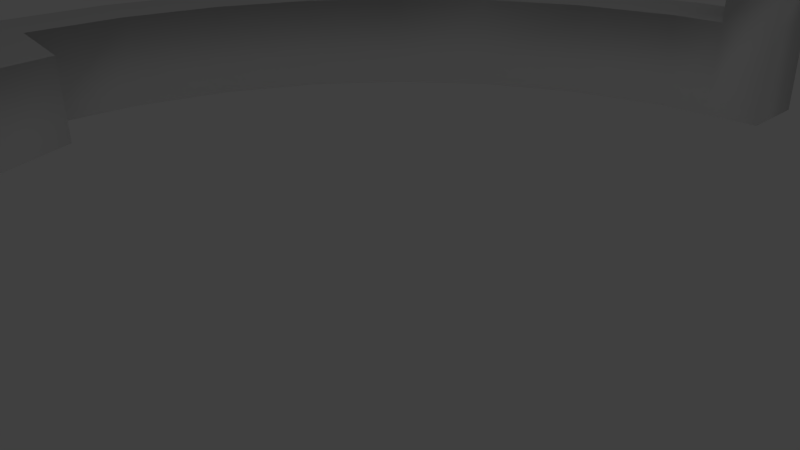 # Source: soutpoolWall.blend  (saved by Blender 2.70.0; exported with 4.5.12 LTS)
import bpy
from mathutils import Matrix  # noqa: F401  (used for matrix-valued properties, if any)

bpy.ops.wm.read_factory_settings(use_empty=True)
scene = bpy.context.scene
scene.name = 'Scene'

# ---- collections
col_collection_1 = bpy.data.collections.new('Collection 1'); scene.collection.children.link(col_collection_1)

# ---- world
world_world = bpy.data.worlds.new('World'); scene.world = world_world
world_world.color = (0.05088, 0.05088, 0.05088)
world_world.use_sun_shadow = False
world_world.sun_shadow_jitter_overblur = 0.0
world_world.cycles.sampling_method = 'MANUAL'
world_world.cycles.sample_map_resolution = 256

# ---- cameras
cam_camera = bpy.data.cameras.new('Camera')
cam_camera.clip_end = 100.0
cam_camera.lens = 35.0
cam_camera.sensor_width = 32.0
cam_camera.sensor_height = 18.0
cam_camera.ortho_scale = 7.314
cam_camera.dof.focus_distance = 0.0
cam_camera.dof.aperture_fstop = 128.0

# ---- lights
light_lamp = bpy.data.lights.new('Lamp', 'POINT')
light_lamp.transmission_factor = 0.0
light_lamp.cutoff_distance = 30.0
light_lamp.energy = 100.0
light_lamp.shadow_buffer_clip_start = 1.001
light_lamp.shadow_soft_size = 0.1
light_lamp.shadow_maximum_resolution = 0.006
light_lamp.use_absolute_resolution = True
light_lamp.cycles.use_multiple_importance_sampling = False

# ---- meshes
me_cylinder = bpy.data.meshes.new('Cylinder')
me_cylinder.from_pydata([(0.0, 1.0, -1.0), (0.0, 1.0, 1.0), (0.1951, 0.9808, -1.0), (0.1951, 0.9808, 1.0), (0.3827, 0.9239, -1.0), (0.3827, 0.9239, 1.0), (0.5556, 0.8315, -1.0), (0.5556, 0.8315, 1.0), (0.7071, 0.7071, -1.0), (0.7071, 0.7071, 1.0), (0.8315, 0.5556, -1.0), (0.8315, 0.5556, 1.0), (0.9239, 0.3827, -1.0), (0.9239, 0.3827, 1.0), (0.9808, 0.1951, -1.0), (0.9808, 0.1951, 1.0), (1.0, 7.55e-08, -1.0), (1.0, 7.55e-08, 1.0), (0.9808, -0.1951, -1.0), (0.9808, -0.1951, 1.0), (0.9239, -0.3827, -1.0), (0.9239, -0.3827, 1.0), (0.8315, -0.5556, -1.0), (0.8315, -0.5556, 1.0), (0.7071, -0.7071, -1.0), (0.7071, -0.7071, 1.0), (0.5556, -0.8315, -1.0), (0.5556, -0.8315, 1.0), (0.3827, -0.9239, -1.0), (0.3827, -0.9239, 1.0), (0.1951, -0.9808, -1.0), (0.1951, -0.9808, 1.0), (-3.258e-07, -1.0, -1.0), (-3.258e-07, -1.0, 1.0), (-0.1951, -0.9808, -1.0), (-0.1951, -0.9808, 1.0), (-0.3827, -0.9239, -1.0), (-0.3827, -0.9239, 1.0), (-0.5556, -0.8315, -1.0), (-0.5556, -0.8315, 1.0), (-0.7071, -0.7071, -1.0), (-0.7071, -0.7071, 1.0), (-0.8315, -0.5556, -1.0), (-0.8315, -0.5556, 1.0), (-0.9239, -0.3827, -1.0), (-0.9239, -0.3827, 1.0), (-0.9808, -0.1951, -1.0), (-0.9808, -0.1951, 1.0), (-1.0, 9.656e-07, -1.0), (-1.0, 9.656e-07, 1.0), (-0.9808, 0.1951, -1.0), (-0.9808, 0.1951, 1.0), (-0.9239, 0.3827, -1.0), (-0.9239, 0.3827, 1.0), (-0.8315, 0.5556, -1.0), (-0.8315, 0.5556, 1.0), (-0.7071, 0.7071, -1.0), (-0.7071, 0.7071, 1.0), (-0.5556, 0.8315, -1.0), (-0.5556, 0.8315, 1.0), (-0.3827, 0.9239, -1.0), (-0.3827, 0.9239, 1.0), (-0.1951, 0.9808, -1.0), (-0.1951, 0.9808, 1.0), (-7.313e-09, 1.137, -1.0), (-7.313e-09, 1.137, 1.0), (0.2217, 1.115, -1.0), (0.2217, 1.115, 1.0), (0.4349, 1.05, -1.0), (0.4349, 1.05, 1.0), (0.6314, 0.945, -1.0), (0.6314, 0.945, 1.0), (0.8037, 0.8037, -1.0), (0.8037, 0.8037, 1.0), (0.945, 0.6314, -1.0), (0.945, 0.6314, 1.0), (1.05, 0.4349, -1.0), (1.05, 0.4349, 1.0), (1.115, 0.2217, -1.0), (1.115, 0.2217, 1.0), (1.137, 1.251e-08, -1.0), (1.137, 1.251e-08, 1.0), (1.115, -0.2217, -1.0), (1.115, -0.2217, 1.0), (1.05, -0.4349, -1.0), (1.05, -0.4349, 1.0), (0.945, -0.6314, -1.0), (0.945, -0.6314, 1.0), (0.8037, -0.8037, -1.0), (0.8037, -0.8037, 1.0), (0.6314, -0.945, -1.0), (0.6314, -0.945, 1.0), (0.4349, -1.05, -1.0), (0.4349, -1.05, 1.0), (0.2217, -1.115, -1.0), (0.2217, -1.115, 1.0), (-3.777e-07, -1.137, -1.0), (-3.777e-07, -1.137, 1.0), (-0.2217, -1.115, -1.0), (-0.2217, -1.115, 1.0), (-0.4349, -1.05, -1.0), (-0.4349, -1.05, 1.0), (-0.6314, -0.945, -1.0), (-0.6314, -0.945, 1.0), (-0.8037, -0.8037, -1.0), (-0.8037, -0.8037, 1.0), (-0.945, -0.6314, -1.0), (-0.945, -0.6314, 1.0), (-1.05, -0.4349, -1.0), (-1.05, -0.4349, 1.0), (-1.115, -0.2217, -1.0), (-1.115, -0.2217, 1.0), (-1.137, 1.084e-06, -1.0), (-1.137, 1.084e-06, 1.0), (-1.115, 0.2217, -1.0), (-1.115, 0.2217, 1.0), (-1.05, 0.4349, -1.0), (-1.05, 0.4349, 1.0), (-0.945, 0.6314, -1.0), (-0.945, 0.6314, 1.0), (-0.8037, 0.8037, -1.0), (-0.8037, 0.8037, 1.0), (-0.6314, 0.945, -1.0), (-0.6314, 0.945, 1.0), (-0.4349, 1.05, -1.0), (-0.4349, 1.05, 1.0), (-0.2217, 1.115, -1.0), (-0.2217, 1.115, 1.0), (-0.8476, -0.1951, -1.23), (-0.8476, -0.1951, 0.8084), (-0.8668, 9.656e-07, -1.0), (-0.8668, 9.656e-07, 0.8084), (-0.9487, -0.3077, 0.103), (-0.8476, -0.3077, 0.103), (-0.9335, -0.388, 0.103), (-0.8297, -0.388, 0.103), (-0.6857, -0.3077, -0.9908), (-0.6784, -0.388, -0.9908), (-0.9335, -0.388, -1.004), (-0.8297, -0.388, -1.004), (-0.8476, -0.3077, -1.261), (-0.09754, 0.9904, -1.0), (-0.09754, 0.9904, 1.0), (-0.1109, 1.126, -1.0), (-0.1109, 1.126, 1.0), (0.2889, 0.9523, -1.0), (0.2889, 0.9523, 1.0), (0.3283, 1.082, -1.0), (0.3283, 1.082, 1.0), (0.0, 1.0, 2.594), (0.1951, 0.9808, 2.594), (0.7071, 0.7071, 2.594), (0.8315, 0.5556, 2.594), (-0.7071, 0.7071, 2.594), (-0.5556, 0.8315, 2.594), (-7.313e-09, 1.137, 2.594), (0.2217, 1.115, 2.594), (0.8037, 0.8037, 2.594), (0.945, 0.6314, 2.594), (-0.8037, 0.8037, 2.594), (-0.6314, 0.945, 2.594), (-0.09754, 0.9904, 2.594), (-0.1109, 1.126, 2.594), (0.2889, 0.9523, 2.594), (0.3283, 1.082, 2.594), (-0.01577, 1.019, 2.594), (-0.01577, 1.114, 2.594), (-0.08379, 1.012, 2.594), (-0.09307, 1.107, 2.594), (0.2161, 0.9979, 2.594), (0.2339, 1.088, 2.594), (0.2788, 0.9789, 2.594), (0.3052, 1.066, 2.594), (0.7358, 0.6989, 2.594), (0.8291, 0.5853, 2.594), (0.8082, 0.7713, 2.594), (0.9142, 0.6422, 2.594), (-0.725, 0.7246, 2.594), (-0.5895, 0.8287, 2.594), (-0.7878, 0.788, 2.594), (-0.6437, 0.9099, 2.594), (-0.01577, 1.019, 1.86), (-0.01577, 1.114, 1.86), (-0.08379, 1.012, 1.86), (-0.09307, 1.107, 1.86), (0.2161, 0.9979, 1.86), (0.2339, 1.088, 1.86), (0.2788, 0.9789, 1.86), (0.3052, 1.066, 1.86), (0.7358, 0.6989, 1.86), (0.8291, 0.5853, 1.86), (0.8082, 0.7713, 1.86), (0.9142, 0.6422, 1.86), (-0.725, 0.7257, 1.86), (-0.5895, 0.8287, 1.86), (-0.7872, 0.788, 1.861), (-0.6437, 0.9099, 1.86), (-0.7071, 0.7071, 1.0), (-0.8037, 0.8037, 1.0), (-0.7071, 0.7071, 2.594), (-0.8037, 0.8037, 2.594)], [], [(145, 4, 5, 146), (4, 6, 7, 5), (6, 8, 9, 7), (8, 10, 11, 9), (10, 12, 13, 11), (12, 14, 15, 13), (14, 16, 17, 15), (16, 18, 19, 17), (18, 20, 21, 19), (20, 22, 23, 21), (22, 24, 25, 23), (24, 26, 27, 25), (26, 28, 29, 27), (28, 30, 31, 29), (30, 32, 33, 31), (32, 34, 35, 33), (34, 36, 37, 35), (36, 38, 39, 37), (38, 40, 41, 39), (40, 42, 43, 41), (42, 44, 45, 43), (44, 46, 47, 45), (48, 49, 131, 130), (48, 50, 51, 49), (50, 52, 53, 51), (52, 54, 55, 53), (54, 56, 57, 55), (56, 58, 59, 57), (58, 60, 61, 59), (147, 148, 69, 68), (141, 0, 1, 142), (60, 62, 63, 61), (68, 69, 71, 70), (70, 71, 73, 72), (72, 73, 75, 74), (74, 75, 77, 76), (76, 77, 79, 78), (78, 79, 81, 80), (80, 81, 83, 82), (82, 83, 85, 84), (84, 85, 87, 86), (86, 87, 89, 88), (88, 89, 91, 90), (90, 91, 93, 92), (92, 93, 95, 94), (94, 95, 97, 96), (96, 97, 99, 98), (98, 99, 101, 100), (100, 101, 103, 102), (102, 103, 105, 104), (104, 105, 107, 106), (106, 107, 109, 108), (108, 109, 111, 110), (110, 111, 113, 112), (112, 113, 115, 114), (114, 115, 117, 116), (116, 117, 119, 118), (118, 119, 121, 120), (120, 121, 123, 122), (122, 123, 125, 124), (143, 144, 65, 64), (124, 125, 127, 126), (27, 29, 93, 91), (37, 39, 103, 101), (47, 49, 113, 111), (65, 144, 162, 155), (146, 5, 69, 148), (13, 15, 79, 77), (23, 25, 89, 87), (33, 35, 99, 97), (43, 45, 109, 107), (53, 55, 119, 117), (73, 9, 151, 157), (75, 73, 157, 158), (19, 21, 85, 83), (29, 31, 95, 93), (39, 41, 105, 103), (49, 51, 115, 113), (2, 3, 67, 66), (59, 61, 125, 123), (5, 7, 71, 69), (15, 17, 81, 79), (1, 0, 64, 65), (25, 27, 91, 89), (35, 37, 101, 99), (45, 47, 111, 109), (55, 57, 121, 119), (11, 13, 77, 75), (21, 23, 87, 85), (31, 33, 97, 95), (41, 43, 107, 105), (51, 53, 117, 115), (61, 63, 127, 125), (7, 9, 73, 71), (17, 19, 83, 81), (128, 130, 131, 129), (49, 47, 129, 131), (46, 128, 129, 47), (47, 132, 133, 129), (132, 134, 135, 133), (135, 137, 136, 133), (134, 138, 139, 135), (135, 139, 137), (133, 128, 129), (133, 140, 128), (136, 140, 133), (62, 141, 142, 63), (126, 127, 144, 143), (63, 142, 144, 127), (2, 145, 146, 3), (66, 67, 148, 147), (57, 59, 154, 153), (154, 160, 180, 178), (162, 161, 167, 168), (152, 158, 176, 174), (163, 164, 172, 171), (3, 146, 163, 150), (59, 123, 160, 154), (142, 1, 149, 161), (9, 11, 152, 151), (67, 3, 150, 156), (11, 75, 158, 152), (146, 148, 164, 163), (123, 121, 159, 160), (159, 121, 198, 200), (148, 67, 156, 164), (1, 65, 155, 149), (144, 142, 161, 162), (174, 176, 192, 190), (155, 162, 168, 166), (161, 149, 165, 167), (149, 155, 166, 165), (169, 171, 187, 185), (156, 150, 169, 170), (164, 156, 170, 172), (150, 163, 171, 169), (170, 169, 185, 186), (157, 151, 173, 175), (158, 157, 175, 176), (151, 152, 174, 173), (167, 165, 181, 183), (160, 159, 179, 180), (153, 154, 178, 177), (183, 181, 182, 184), (185, 187, 188, 186), (189, 190, 192, 191), (193, 194, 196, 195), (176, 175, 191, 192), (166, 168, 184, 182), (177, 178, 194, 193), (165, 166, 182, 181), (171, 172, 188, 187), (172, 170, 186, 188), (175, 173, 189, 191), (173, 174, 190, 189), (178, 180, 196, 194), (168, 167, 183, 184), (180, 179, 195, 196), (57, 153, 199, 197), (121, 57, 197, 198), (179, 200, 198, 195), (193, 197, 199, 177), (193, 195, 198, 197)])
me_cylinder.polygons.foreach_set('use_smooth', [True] * 163)
me_cylinder.use_remesh_preserve_volume = False
me_cylinder.use_remesh_preserve_attributes = False
me_cylinder.use_mirror_vertex_groups = False
me_cylinder.update()

# ---- objects
ob_cylinder = bpy.data.objects.new('Cylinder', me_cylinder)
ob_lamp = bpy.data.objects.new('Lamp', light_lamp)
ob_camera = bpy.data.objects.new('Camera', cam_camera)

# ---- transforms, parenting, visibility, modifiers, constraints
ob_cylinder.location = (0.0, 0.0, 0.0)
ob_cylinder.scale = (10.64, 10.64, 1.0)
ob_cylinder.lineart.crease_threshold = 0.0
ob_lamp.location = (4.076, 1.005, 5.904)
ob_lamp.rotation_euler = (0.6503, 0.05522, 1.866)
ob_lamp.lock_rotations_4d = False
ob_lamp.empty_display_type = 'ARROWS'
ob_lamp.color = (0.0, 0.0, 0.0, 0.0)
ob_lamp.lineart.crease_threshold = 0.0
ob_camera.location = (7.481, -6.508, 5.344)
ob_camera.rotation_euler = (1.109, 0.01082, 0.8149)
ob_camera.lock_rotations_4d = False
ob_camera.empty_display_type = 'ARROWS'
ob_camera.color = (0.0, 0.0, 0.0, 0.0)
ob_camera.display_type = 'WIRE'
ob_camera.lineart.crease_threshold = 0.0

# ---- collection membership
col_collection_1.objects.link(ob_cylinder)
col_collection_1.objects.link(ob_lamp)
col_collection_1.objects.link(ob_camera)

# ---- scene / render settings (as saved in the file)
scene.camera = ob_camera
scene.frame_start = 1; scene.frame_end = 250; scene.frame_set(1)
scene.render.engine = 'BLENDER_EEVEE_NEXT'
scene.render.resolution_percentage = 50
scene.render.dither_intensity = 0.0
scene.cycles.use_denoising = False
scene.cycles.samples = 10
scene.cycles.sampling_pattern = 'TABULATED_SOBOL'
scene.cycles.light_sampling_threshold = 0.0
scene.cycles.use_adaptive_sampling = False
scene.cycles.use_light_tree = False
scene.cycles.blur_glossy = 0.0
scene.cycles.volume_bounces = 1
scene.cycles.pixel_filter_type = 'GAUSSIAN'
scene.cycles.sample_clamp_indirect = 0.0
scene.view_settings.view_transform = 'Standard'
bpy.context.view_layer.update()
